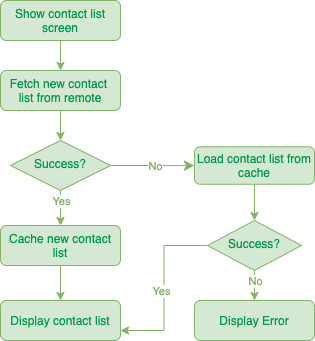

The diagram above was exported from draw.io. Its source (the exported page's mxGraphModel, read from the mxfile embedded in the PNG):
<mxGraphModel dx="946" dy="521" grid="1" gridSize="10" guides="1" tooltips="1" connect="1" arrows="1" fold="1" page="1" pageScale="1" pageWidth="827" pageHeight="1169" math="0" shadow="0">
  <root>
    <mxCell id="WIyWlLk6GJQsqaUBKTNV-0" />
    <mxCell id="WIyWlLk6GJQsqaUBKTNV-1" parent="WIyWlLk6GJQsqaUBKTNV-0" />
    <mxCell id="jDNdyGAKN-r3_ZWxVNv0-2" style="edgeStyle=orthogonalEdgeStyle;rounded=0;orthogonalLoop=1;jettySize=auto;html=1;exitX=0.5;exitY=1;exitDx=0;exitDy=0;entryX=0.5;entryY=0;entryDx=0;entryDy=0;fillColor=#d5e8d4;strokeColor=#82b366;" edge="1" parent="WIyWlLk6GJQsqaUBKTNV-1" source="WIyWlLk6GJQsqaUBKTNV-3" target="WIyWlLk6GJQsqaUBKTNV-6">
      <mxGeometry relative="1" as="geometry" />
    </mxCell>
    <mxCell id="WIyWlLk6GJQsqaUBKTNV-3" value="&lt;font color=&quot;#00994d&quot;&gt;Fetch new contact &lt;br&gt;list from remote&lt;/font&gt;" style="rounded=1;whiteSpace=wrap;html=1;fontSize=12;glass=0;strokeWidth=1;shadow=0;fillColor=#d5e8d4;strokeColor=#82b366;" parent="WIyWlLk6GJQsqaUBKTNV-1" vertex="1">
      <mxGeometry x="160" y="80" width="120" height="40" as="geometry" />
    </mxCell>
    <mxCell id="WIyWlLk6GJQsqaUBKTNV-4" value="" style="rounded=0;html=1;jettySize=auto;orthogonalLoop=1;fontSize=11;endArrow=classic;endFill=1;strokeWidth=1;shadow=0;labelBackgroundColor=none;edgeStyle=orthogonalEdgeStyle;fillColor=#d5e8d4;strokeColor=#82b366;" parent="WIyWlLk6GJQsqaUBKTNV-1" source="WIyWlLk6GJQsqaUBKTNV-6" target="WIyWlLk6GJQsqaUBKTNV-12" edge="1">
      <mxGeometry y="20" relative="1" as="geometry">
        <mxPoint as="offset" />
        <mxPoint x="220" y="290" as="targetPoint" />
      </mxGeometry>
    </mxCell>
    <mxCell id="jDNdyGAKN-r3_ZWxVNv0-14" value="Yes" style="edgeLabel;html=1;align=center;verticalAlign=middle;resizable=0;points=[];fontColor=#82B366;" vertex="1" connectable="0" parent="WIyWlLk6GJQsqaUBKTNV-4">
      <mxGeometry x="0.24" y="1" relative="1" as="geometry">
        <mxPoint x="-1" y="-8" as="offset" />
      </mxGeometry>
    </mxCell>
    <mxCell id="WIyWlLk6GJQsqaUBKTNV-5" value="" style="edgeStyle=orthogonalEdgeStyle;rounded=0;html=1;jettySize=auto;orthogonalLoop=1;fontSize=11;endArrow=classic;endFill=1;endSize=8;strokeWidth=1;shadow=0;labelBackgroundColor=none;fillColor=#d5e8d4;strokeColor=#82b366;" parent="WIyWlLk6GJQsqaUBKTNV-1" source="WIyWlLk6GJQsqaUBKTNV-6" target="WIyWlLk6GJQsqaUBKTNV-7" edge="1">
      <mxGeometry y="10" relative="1" as="geometry">
        <mxPoint as="offset" />
      </mxGeometry>
    </mxCell>
    <mxCell id="jDNdyGAKN-r3_ZWxVNv0-13" value="No" style="edgeLabel;html=1;align=center;verticalAlign=middle;resizable=0;points=[];fontColor=#82B366;" vertex="1" connectable="0" parent="WIyWlLk6GJQsqaUBKTNV-5">
      <mxGeometry x="0.0714" relative="1" as="geometry">
        <mxPoint as="offset" />
      </mxGeometry>
    </mxCell>
    <mxCell id="WIyWlLk6GJQsqaUBKTNV-6" value="&lt;font color=&quot;#00994d&quot;&gt;Success?&lt;/font&gt;" style="rhombus;whiteSpace=wrap;html=1;shadow=0;fontFamily=Helvetica;fontSize=12;align=center;strokeWidth=1;spacing=6;spacingTop=-4;fillColor=#d5e8d4;strokeColor=#82b366;" parent="WIyWlLk6GJQsqaUBKTNV-1" vertex="1">
      <mxGeometry x="170" y="150" width="100" height="50" as="geometry" />
    </mxCell>
    <mxCell id="jDNdyGAKN-r3_ZWxVNv0-11" style="edgeStyle=orthogonalEdgeStyle;rounded=0;orthogonalLoop=1;jettySize=auto;html=1;entryX=0.5;entryY=0;entryDx=0;entryDy=0;endArrow=classic;endFill=1;fillColor=#d5e8d4;strokeColor=#82b366;" edge="1" parent="WIyWlLk6GJQsqaUBKTNV-1" source="WIyWlLk6GJQsqaUBKTNV-7" target="jDNdyGAKN-r3_ZWxVNv0-9">
      <mxGeometry relative="1" as="geometry" />
    </mxCell>
    <mxCell id="WIyWlLk6GJQsqaUBKTNV-7" value="&lt;font color=&quot;#00994d&quot;&gt;Load contact list from cache&lt;/font&gt;" style="rounded=1;whiteSpace=wrap;html=1;fontSize=12;glass=0;strokeWidth=1;shadow=0;fillColor=#d5e8d4;strokeColor=#82b366;" parent="WIyWlLk6GJQsqaUBKTNV-1" vertex="1">
      <mxGeometry x="354" y="156.25" width="120" height="37.5" as="geometry" />
    </mxCell>
    <mxCell id="WIyWlLk6GJQsqaUBKTNV-11" value="&lt;font color=&quot;#00994d&quot;&gt;Display contact list&lt;/font&gt;" style="rounded=1;whiteSpace=wrap;html=1;fontSize=12;glass=0;strokeWidth=1;shadow=0;fillColor=#d5e8d4;strokeColor=#82b366;" parent="WIyWlLk6GJQsqaUBKTNV-1" vertex="1">
      <mxGeometry x="160" y="310" width="120" height="40" as="geometry" />
    </mxCell>
    <mxCell id="jDNdyGAKN-r3_ZWxVNv0-8" style="edgeStyle=orthogonalEdgeStyle;rounded=0;orthogonalLoop=1;jettySize=auto;html=1;endArrow=classic;endFill=1;fillColor=#d5e8d4;strokeColor=#82b366;entryX=0.5;entryY=0;entryDx=0;entryDy=0;" edge="1" parent="WIyWlLk6GJQsqaUBKTNV-1" source="WIyWlLk6GJQsqaUBKTNV-12" target="WIyWlLk6GJQsqaUBKTNV-11">
      <mxGeometry relative="1" as="geometry">
        <mxPoint x="220" y="326" as="targetPoint" />
      </mxGeometry>
    </mxCell>
    <mxCell id="WIyWlLk6GJQsqaUBKTNV-12" value="&lt;font color=&quot;#00994d&quot;&gt;Cache new contact list&lt;/font&gt;" style="rounded=1;whiteSpace=wrap;html=1;fontSize=12;glass=0;strokeWidth=1;shadow=0;fillColor=#d5e8d4;strokeColor=#82b366;" parent="WIyWlLk6GJQsqaUBKTNV-1" vertex="1">
      <mxGeometry x="160" y="235" width="120" height="40" as="geometry" />
    </mxCell>
    <mxCell id="jDNdyGAKN-r3_ZWxVNv0-1" style="edgeStyle=orthogonalEdgeStyle;rounded=0;orthogonalLoop=1;jettySize=auto;html=1;exitX=0.5;exitY=1;exitDx=0;exitDy=0;entryX=0.5;entryY=0;entryDx=0;entryDy=0;fillColor=#d5e8d4;strokeColor=#82b366;" edge="1" parent="WIyWlLk6GJQsqaUBKTNV-1" source="jDNdyGAKN-r3_ZWxVNv0-0" target="WIyWlLk6GJQsqaUBKTNV-3">
      <mxGeometry relative="1" as="geometry" />
    </mxCell>
    <mxCell id="jDNdyGAKN-r3_ZWxVNv0-0" value="&lt;font color=&quot;#00994d&quot;&gt;Show contact list screen&lt;/font&gt;" style="rounded=1;whiteSpace=wrap;html=1;fontSize=12;glass=0;strokeWidth=1;shadow=0;fillColor=#d5e8d4;strokeColor=#82B366;gradientColor=none;" vertex="1" parent="WIyWlLk6GJQsqaUBKTNV-1">
      <mxGeometry x="160" y="10" width="120" height="40" as="geometry" />
    </mxCell>
    <mxCell id="jDNdyGAKN-r3_ZWxVNv0-10" style="edgeStyle=orthogonalEdgeStyle;rounded=0;orthogonalLoop=1;jettySize=auto;html=1;entryX=1;entryY=0.75;entryDx=0;entryDy=0;endArrow=classic;endFill=1;fillColor=#d5e8d4;strokeColor=#82b366;" edge="1" parent="WIyWlLk6GJQsqaUBKTNV-1" source="jDNdyGAKN-r3_ZWxVNv0-9" target="WIyWlLk6GJQsqaUBKTNV-11">
      <mxGeometry relative="1" as="geometry" />
    </mxCell>
    <mxCell id="jDNdyGAKN-r3_ZWxVNv0-12" value="Yes" style="edgeLabel;html=1;align=center;verticalAlign=middle;resizable=0;points=[];fontColor=#82B366;" vertex="1" connectable="0" parent="jDNdyGAKN-r3_ZWxVNv0-10">
      <mxGeometry x="-0.463" y="25" relative="1" as="geometry">
        <mxPoint x="-28.5" y="42.5" as="offset" />
      </mxGeometry>
    </mxCell>
    <mxCell id="jDNdyGAKN-r3_ZWxVNv0-18" style="edgeStyle=orthogonalEdgeStyle;rounded=0;orthogonalLoop=1;jettySize=auto;html=1;entryX=0.5;entryY=0;entryDx=0;entryDy=0;endArrow=classic;endFill=1;fontColor=#82B366;fillColor=#d5e8d4;strokeColor=#82b366;" edge="1" parent="WIyWlLk6GJQsqaUBKTNV-1" source="jDNdyGAKN-r3_ZWxVNv0-9" target="jDNdyGAKN-r3_ZWxVNv0-15">
      <mxGeometry relative="1" as="geometry" />
    </mxCell>
    <mxCell id="jDNdyGAKN-r3_ZWxVNv0-19" value="No" style="edgeLabel;html=1;align=center;verticalAlign=middle;resizable=0;points=[];fontColor=#82B366;" vertex="1" connectable="0" parent="jDNdyGAKN-r3_ZWxVNv0-18">
      <mxGeometry x="0.2" relative="1" as="geometry">
        <mxPoint as="offset" />
      </mxGeometry>
    </mxCell>
    <mxCell id="jDNdyGAKN-r3_ZWxVNv0-9" value="&lt;font color=&quot;#00994d&quot;&gt;Success?&lt;/font&gt;" style="rhombus;whiteSpace=wrap;html=1;shadow=0;fontFamily=Helvetica;fontSize=12;align=center;strokeWidth=1;spacing=6;spacingTop=-4;fillColor=#d5e8d4;strokeColor=#82b366;" vertex="1" parent="WIyWlLk6GJQsqaUBKTNV-1">
      <mxGeometry x="367" y="230" width="94" height="50" as="geometry" />
    </mxCell>
    <mxCell id="jDNdyGAKN-r3_ZWxVNv0-15" value="&lt;font color=&quot;#00994d&quot;&gt;Display Error&lt;/font&gt;" style="rounded=1;whiteSpace=wrap;html=1;fontSize=12;glass=0;strokeWidth=1;shadow=0;fillColor=#d5e8d4;strokeColor=#82b366;" vertex="1" parent="WIyWlLk6GJQsqaUBKTNV-1">
      <mxGeometry x="354" y="310" width="120" height="40" as="geometry" />
    </mxCell>
  </root>
</mxGraphModel>